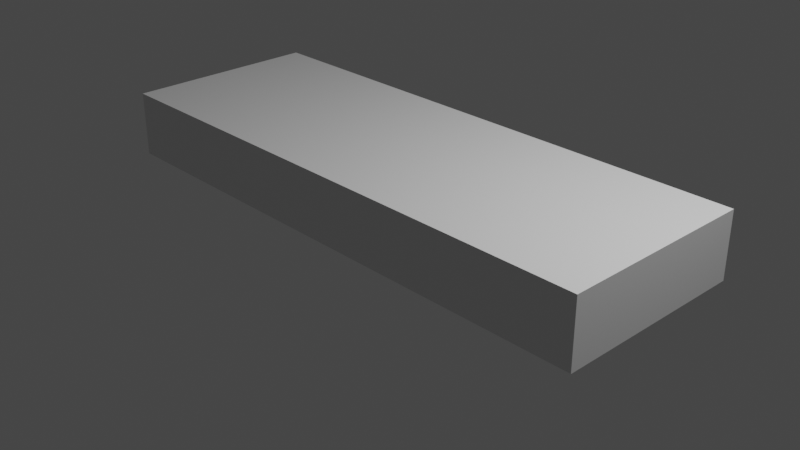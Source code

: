 # Source: minus.blend  (saved by Blender 2.81.16; exported with 4.5.12 LTS)
import bpy
from mathutils import Matrix  # noqa: F401  (used for matrix-valued properties, if any)

bpy.ops.wm.read_factory_settings(use_empty=True)
scene = bpy.context.scene
scene.name = 'Scene'

# ---- collections
col_collection = bpy.data.collections.new('Collection'); scene.collection.children.link(col_collection)

# ---- materials (node trees are filled in below, after node groups)
mat_material = bpy.data.materials.new('Material')
mat_material.alpha_threshold = 0.0
mat_material.use_transparent_shadow = False
mat_material.line_color = (0.0, 0.0, 0.0, 1.0)

# ---- material node trees
mat_material.use_nodes = True; mat_material.node_tree.nodes.clear()
_N = mat_material.node_tree.nodes; _L = mat_material.node_tree.links
n0 = _N.new('ShaderNodeOutputMaterial'); n0.name = 'Material Output'; n0.location = (300, 300)
n1 = _N.new('ShaderNodeBsdfPrincipled'); n1.name = 'Principled BSDF'; n1.location = (10, 300)
n1.distribution = 'GGX'
n1.subsurface_method = 'BURLEY'
n1.inputs[2].default_value = 0.4
n1.inputs[3].default_value = 1.45
n1.inputs[27].default_value = (0.0, 0.0, 0.0, 1.0)
n1.inputs[28].default_value = 1.0
_L.new(n1.outputs[0], n0.inputs[0])
n0.is_active_output = True

# ---- world
world_world = bpy.data.worlds.new('World'); scene.world = world_world
world_world.use_nodes = True; world_world.node_tree.nodes.clear()
_N = world_world.node_tree.nodes; _L = world_world.node_tree.links
n0 = _N.new('ShaderNodeOutputWorld'); n0.name = 'World Output'; n0.location = (300, 300)
n1 = _N.new('ShaderNodeBackground'); n1.name = 'Background'; n1.location = (10, 300)
n1.inputs[0].default_value = (0.05088, 0.05088, 0.05088, 1.0)
_L.new(n1.outputs[0], n0.inputs[0])
n0.is_active_output = True
world_world.color = (0.05088, 0.05088, 0.05088)
world_world.use_sun_shadow = False
world_world.sun_shadow_jitter_overblur = 0.0

# ---- cameras
cam_camera = bpy.data.cameras.new('Camera')
cam_camera.clip_end = 100.0
cam_camera.ortho_scale = 7.314

# ---- lights
light_light = bpy.data.lights.new('Light', 'POINT')
light_light.transmission_factor = 0.0
light_light.energy = 1000.0
light_light.shadow_soft_size = 0.1
light_light.shadow_maximum_resolution = 0.006
light_light.use_absolute_resolution = True

# ---- meshes
me_cube = bpy.data.meshes.new('Cube')
me_cube.from_pydata([(-0.3492, 1.0, -1.0), (-0.3492, -1.0, -0.2845), (-0.3492, -1.0, -1.0), (-0.3492, 1.0, -0.2845), (0.2971, -1.0, -1.0), (0.2971, 1.0, -0.2845), (0.2971, 1.0, -1.0), (0.2971, -1.0, -0.2845), (0.2971, -3.089, -0.2845), (-0.3492, -3.089, -0.2845), (-0.3492, -3.089, -1.0), (0.2971, -3.089, -1.0), (0.2971, 3.009, -1.0), (-0.3492, 3.009, -1.0), (-0.3492, 3.009, -0.2845), (0.2971, 3.009, -0.2845)], [], [(2, 1, 3, 0), (5, 7, 4, 6), (1, 2, 10, 9), (5, 3, 1, 7), (0, 3, 14, 13), (0, 6, 4, 2), (11, 8, 9, 10), (4, 7, 8, 11), (7, 1, 9, 8), (2, 4, 11, 10), (13, 14, 15, 12), (6, 0, 13, 12), (3, 5, 15, 14), (5, 6, 12, 15)])
_uv = me_cube.uv_layers.new(name='UVMap')
_uv.uv.foreach_set('vector', [0.375, 0.9186, 0.7936, 0.75, 0.625, 0.3314, 0.2064, 0.5, 0.7129, 0.5, 0.625, 0.8379, 0.2871, 0.75, 0.375, 0.4121, 0.625, 0.9186, 0.375, 0.9186, 0.375, 0.9186, 0.625, 0.9186, 0.7129, 0.5, 0.7936, 0.5, 0.7936, 0.75, 0.7129, 0.75, 0.375, 0.3314, 0.625, 0.3314, 0.625, 0.3314, 0.375, 0.3314, 0.2064, 0.5, 0.2871, 0.5, 0.2871, 0.75, 0.2064, 0.75, 0.375, 0.8379, 0.625, 0.8379, 0.625, 0.9186, 0.375, 0.9186, 0.375, 0.8379, 0.625, 0.8379, 0.625, 0.8379, 0.375, 0.8379, 0.7129, 0.75, 0.7936, 0.75, 0.7936, 0.75, 0.7129, 0.75, 0.2064, 0.75, 0.2871, 0.75, 0.2871, 0.75, 0.2064, 0.75, 0.375, 0.3314, 0.625, 0.3314, 0.625, 0.4121, 0.375, 0.4121, 0.2871, 0.5, 0.2064, 0.5, 0.2064, 0.5, 0.2871, 0.5, 0.7936, 0.5, 0.7129, 0.5, 0.7129, 0.5, 0.7936, 0.5, 0.625, 0.4121, 0.375, 0.4121, 0.375, 0.4121, 0.625, 0.4121])
me_cube.materials.append(mat_material)
me_cube.use_remesh_preserve_volume = False
me_cube.use_remesh_preserve_attributes = False
me_cube.use_mirror_vertex_groups = False
me_cube.update()

# ---- objects
ob_cube = bpy.data.objects.new('Cube', me_cube)
ob_light = bpy.data.objects.new('Light', light_light)
ob_camera = bpy.data.objects.new('Camera', cam_camera)

# ---- transforms, parenting, visibility, modifiers, constraints
ob_cube.location = (0.0, 0.0, 1.06)
ob_cube.rotation_euler = (0.0, -0.0, -1.571)
ob_cube.scale = (3.346, 1.0, 1.0)
ob_cube.lock_rotations_4d = False
ob_cube.empty_display_type = 'ARROWS'
ob_cube.lineart.crease_threshold = 0.0
ob_light.location = (4.076, 1.005, 5.904)
ob_light.rotation_euler = (0.6503, 0.05522, 1.866)
ob_light.lock_rotations_4d = False
ob_light.empty_display_type = 'ARROWS'
ob_light.color = (0.0, 0.0, 0.0, 0.0)
ob_light.lineart.crease_threshold = 0.0
ob_camera.location = (7.359, -6.926, 4.958)
ob_camera.rotation_euler = (1.109, 0.0, 0.8149)
ob_camera.lock_rotations_4d = False
ob_camera.empty_display_type = 'ARROWS'
ob_camera.color = (0.0, 0.0, 0.0, 0.0)
ob_camera.display_type = 'WIRE'
ob_camera.lineart.crease_threshold = 0.0

# ---- collection membership
col_collection.objects.link(ob_cube)
col_collection.objects.link(ob_light)
col_collection.objects.link(ob_camera)

# ---- scene / render settings (as saved in the file)
scene.camera = ob_camera
scene.frame_start = 1; scene.frame_end = 250; scene.frame_set(1)
scene.render.engine = 'BLENDER_EEVEE_NEXT'
scene.cycles.use_denoising = False
scene.cycles.samples = 128
scene.cycles.sampling_pattern = 'TABULATED_SOBOL'
scene.cycles.use_adaptive_sampling = False
scene.cycles.use_light_tree = False
scene.view_settings.view_transform = 'Filmic'
bpy.context.view_layer.update()
